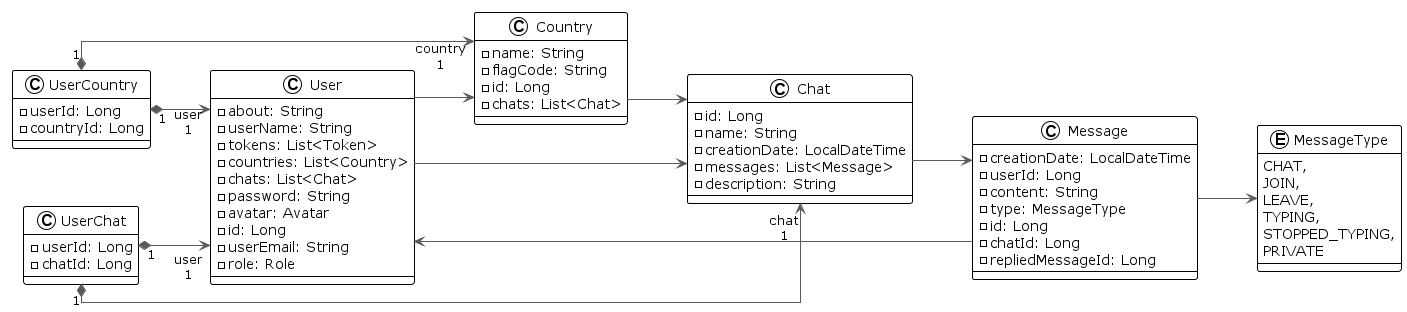

The diagram above was rendered by PlantUML. Its source (embedded in the PNG):
@startuml

!theme plain
left to right direction
skinparam linetype ortho

class User {
  - about: String
  - userName: String
  - tokens: List<Token>
  - countries: List<Country>
  - chats: List<Chat>
  - password: String
  - avatar: Avatar
  - id: Long
  - userEmail: String
  - role: Role
}

class UserCountry {
  - userId: Long
  - countryId: Long
}

class UserChat {
  - userId: Long
  - chatId: Long
}

class Country {
  - name: String
  - flagCode: String
  - id: Long
  - chats: List<Chat>
}

class Chat {
  - id: Long
  - name: String
  - creationDate: LocalDateTime
  - messages: List<Message>
  - description: String
}

class Message {
  - creationDate: LocalDateTime
  - userId: Long
  - content: String
  - type: MessageType
  - id: Long
  - chatId: Long
  - repliedMessageId: Long
}

enum MessageType {
  CHAT,
  JOIN,
  LEAVE,
  TYPING,
  STOPPED_TYPING,
  PRIVATE
}

User -[#595959,plain]-> Country
User -[#595959,plain]-> Chat
Message -[#595959,plain]-> User
Message -[#595959,plain]-> MessageType
Chat -[#595959,plain]-> Message
Country -[#595959,plain]-> Chat

UserCountry  "1" *-[#595959,plain]-> "user\n1" User
UserCountry  "1" *-[#595959,plain]-> "country\n1" Country

UserChat     "1" *-[#595959,plain]-> "user\n1" User
UserChat     "1" *-[#595959,plain]-> "chat\n1" Chat

@enduml